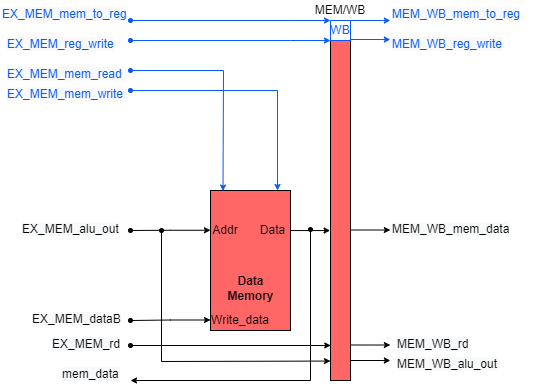

The diagram above was exported from draw.io. Its source (the exported page's mxGraphModel, read from the mxfile embedded in the PNG):
<mxGraphModel dx="281" dy="460" grid="1" gridSize="10" guides="1" tooltips="1" connect="1" arrows="1" fold="1" page="1" pageScale="1" pageWidth="827" pageHeight="1169" math="0" shadow="0">
  <root>
    <mxCell id="IVvROLMis8XF9FA0zEkJ-0" />
    <mxCell id="IVvROLMis8XF9FA0zEkJ-1" parent="IVvROLMis8XF9FA0zEkJ-0" />
    <mxCell id="uZb7UHwyO5tbfZS1S63L-0" value="" style="rounded=0;whiteSpace=wrap;html=1;labelBackgroundColor=none;labelPosition=center;verticalLabelPosition=middle;align=center;verticalAlign=middle;fillColor=#FF6666;" parent="IVvROLMis8XF9FA0zEkJ-1" vertex="1">
      <mxGeometry x="1260" y="550" width="80" height="140" as="geometry" />
    </mxCell>
    <mxCell id="uZb7UHwyO5tbfZS1S63L-1" value="Data&lt;br&gt;Memory" style="text;html=1;strokeColor=none;fillColor=none;align=center;verticalAlign=middle;whiteSpace=wrap;rounded=0;fontStyle=1" parent="IVvROLMis8XF9FA0zEkJ-1" vertex="1">
      <mxGeometry x="1272.5" y="630" width="55" height="35" as="geometry" />
    </mxCell>
    <mxCell id="uZb7UHwyO5tbfZS1S63L-2" value="" style="rounded=0;whiteSpace=wrap;html=1;fillColor=#FF6666;" parent="IVvROLMis8XF9FA0zEkJ-1" vertex="1">
      <mxGeometry x="1380" y="400" width="20" height="340" as="geometry" />
    </mxCell>
    <mxCell id="uZb7UHwyO5tbfZS1S63L-3" value="WB" style="rounded=0;whiteSpace=wrap;html=1;direction=south;fillColor=#FFFFFF;strokeColor=#0759FA;fontColor=#0759FA;" parent="IVvROLMis8XF9FA0zEkJ-1" vertex="1">
      <mxGeometry x="1380" y="380" width="20" height="20" as="geometry" />
    </mxCell>
    <mxCell id="uZb7UHwyO5tbfZS1S63L-4" value="MEM/WB" style="text;html=1;strokeColor=none;fillColor=none;align=center;verticalAlign=middle;whiteSpace=wrap;rounded=0;fontColor=#000000;" parent="IVvROLMis8XF9FA0zEkJ-1" vertex="1">
      <mxGeometry x="1365" y="360" width="50" height="20" as="geometry" />
    </mxCell>
    <mxCell id="uZb7UHwyO5tbfZS1S63L-5" value="" style="endArrow=classic;html=1;rounded=0;startSize=4;endSize=4;exitX=0.997;exitY=0.286;exitDx=0;exitDy=0;exitPerimeter=0;entryX=-0.019;entryY=0.559;entryDx=0;entryDy=0;entryPerimeter=0;" parent="IVvROLMis8XF9FA0zEkJ-1" source="uZb7UHwyO5tbfZS1S63L-0" target="uZb7UHwyO5tbfZS1S63L-2" edge="1">
      <mxGeometry width="50" height="50" relative="1" as="geometry">
        <mxPoint x="1345" y="590" as="sourcePoint" />
        <mxPoint x="1375" y="590" as="targetPoint" />
        <Array as="points" />
      </mxGeometry>
    </mxCell>
    <mxCell id="uZb7UHwyO5tbfZS1S63L-6" value="" style="endArrow=classic;html=1;rounded=0;startSize=4;endSize=4;startArrow=oval;startFill=1;entryX=0.014;entryY=0.897;entryDx=0;entryDy=0;entryPerimeter=0;" parent="IVvROLMis8XF9FA0zEkJ-1" target="uZb7UHwyO5tbfZS1S63L-2" edge="1">
      <mxGeometry width="50" height="50" relative="1" as="geometry">
        <mxPoint x="1180" y="705" as="sourcePoint" />
        <mxPoint x="1380" y="701" as="targetPoint" />
        <Array as="points" />
      </mxGeometry>
    </mxCell>
    <mxCell id="uZb7UHwyO5tbfZS1S63L-8" value="Addr" style="text;html=1;strokeColor=none;fillColor=none;align=center;verticalAlign=middle;whiteSpace=wrap;rounded=0;" parent="IVvROLMis8XF9FA0zEkJ-1" vertex="1">
      <mxGeometry x="1260" y="580" width="30" height="20" as="geometry" />
    </mxCell>
    <mxCell id="uZb7UHwyO5tbfZS1S63L-9" value="Data" style="text;html=1;strokeColor=none;fillColor=none;align=center;verticalAlign=middle;whiteSpace=wrap;rounded=0;" parent="IVvROLMis8XF9FA0zEkJ-1" vertex="1">
      <mxGeometry x="1310" y="580" width="25" height="20" as="geometry" />
    </mxCell>
    <mxCell id="uZb7UHwyO5tbfZS1S63L-10" value="Write_data" style="text;html=1;strokeColor=none;fillColor=none;align=center;verticalAlign=middle;whiteSpace=wrap;rounded=0;" parent="IVvROLMis8XF9FA0zEkJ-1" vertex="1">
      <mxGeometry x="1260" y="670" width="60" height="20" as="geometry" />
    </mxCell>
    <mxCell id="aV1lyIlec5yaXJrJJbmY-0" value="" style="endArrow=classic;html=1;rounded=0;startSize=4;endSize=4;entryX=0.5;entryY=1;entryDx=0;entryDy=0;startArrow=oval;startFill=1;strokeColor=#0759FA;" parent="IVvROLMis8XF9FA0zEkJ-1" edge="1">
      <mxGeometry width="50" height="50" relative="1" as="geometry">
        <mxPoint x="1180" y="380" as="sourcePoint" />
        <mxPoint x="1380" y="380" as="targetPoint" />
        <Array as="points">
          <mxPoint x="1340" y="380" />
        </Array>
      </mxGeometry>
    </mxCell>
    <mxCell id="vSdFdplbSffrsFy5-gd6-0" value="" style="endArrow=classic;html=1;rounded=0;startSize=4;endSize=4;entryX=0.5;entryY=1;entryDx=0;entryDy=0;strokeColor=#0759FA;startArrow=oval;startFill=1;" parent="IVvROLMis8XF9FA0zEkJ-1" edge="1">
      <mxGeometry width="50" height="50" relative="1" as="geometry">
        <mxPoint x="1180" y="400" as="sourcePoint" />
        <mxPoint x="1380" y="400" as="targetPoint" />
        <Array as="points">
          <mxPoint x="1340" y="400" />
        </Array>
      </mxGeometry>
    </mxCell>
    <mxCell id="vSdFdplbSffrsFy5-gd6-1" value="&lt;span style=&quot;font-family: &amp;#34;helvetica&amp;#34; ; font-size: 12px ; font-style: normal ; font-weight: 400 ; letter-spacing: normal ; text-align: left ; text-indent: 0px ; text-transform: none ; word-spacing: 0px ; background-color: rgb(248 , 249 , 250) ; display: inline ; float: none&quot;&gt;EX_MEM_mem_to_reg&lt;/span&gt;" style="text;whiteSpace=wrap;html=1;fontColor=#0759FA;" parent="IVvROLMis8XF9FA0zEkJ-1" vertex="1">
      <mxGeometry x="1050" y="360" width="150" height="30" as="geometry" />
    </mxCell>
    <mxCell id="vSdFdplbSffrsFy5-gd6-2" value="&lt;span style=&quot;font-family: &amp;#34;helvetica&amp;#34; ; font-size: 12px ; font-style: normal ; font-weight: 400 ; letter-spacing: normal ; text-align: left ; text-indent: 0px ; text-transform: none ; word-spacing: 0px ; background-color: rgb(248 , 249 , 250) ; display: inline ; float: none&quot;&gt;EX_MEM_reg_write&lt;/span&gt;" style="text;whiteSpace=wrap;html=1;fontColor=#0759FA;" parent="IVvROLMis8XF9FA0zEkJ-1" vertex="1">
      <mxGeometry x="1055" y="390" width="110" height="30" as="geometry" />
    </mxCell>
    <mxCell id="PYCp1kb5UOeikTVN2LFC-0" value="" style="endArrow=classic;html=1;rounded=0;startSize=4;endSize=4;entryX=0.5;entryY=1;entryDx=0;entryDy=0;startArrow=oval;startFill=1;" parent="IVvROLMis8XF9FA0zEkJ-1" edge="1">
      <mxGeometry width="50" height="50" relative="1" as="geometry">
        <mxPoint x="1180" y="590" as="sourcePoint" />
        <mxPoint x="1260" y="589.75" as="targetPoint" />
        <Array as="points">
          <mxPoint x="1220" y="589.75" />
        </Array>
      </mxGeometry>
    </mxCell>
    <mxCell id="TcYtyGmZihzgzwofJS0h-0" value="" style="endArrow=classic;html=1;rounded=0;startSize=4;endSize=4;entryX=0.5;entryY=1;entryDx=0;entryDy=0;startArrow=oval;startFill=1;" parent="IVvROLMis8XF9FA0zEkJ-1" edge="1">
      <mxGeometry width="50" height="50" relative="1" as="geometry">
        <mxPoint x="1180" y="680" as="sourcePoint" />
        <mxPoint x="1260" y="679.5" as="targetPoint" />
        <Array as="points">
          <mxPoint x="1220" y="679.5" />
        </Array>
      </mxGeometry>
    </mxCell>
    <mxCell id="TcYtyGmZihzgzwofJS0h-1" value="&lt;span style=&quot;color: rgb(0, 0, 0); font-family: helvetica; font-size: 12px; font-style: normal; font-weight: 400; letter-spacing: normal; text-align: left; text-indent: 0px; text-transform: none; word-spacing: 0px; background-color: rgb(248, 249, 250); display: inline; float: none;&quot;&gt;EX_MEM_alu_out&lt;/span&gt;" style="text;whiteSpace=wrap;html=1;fontColor=#0759FA;" parent="IVvROLMis8XF9FA0zEkJ-1" vertex="1">
      <mxGeometry x="1070" y="575" width="120" height="30" as="geometry" />
    </mxCell>
    <mxCell id="TcYtyGmZihzgzwofJS0h-2" value="&lt;span style=&quot;color: rgb(0, 0, 0); font-family: helvetica; font-size: 12px; font-style: normal; font-weight: 400; letter-spacing: normal; text-align: left; text-indent: 0px; text-transform: none; word-spacing: 0px; background-color: rgb(248, 249, 250); display: inline; float: none;&quot;&gt;EX_MEM_dataB&lt;/span&gt;" style="text;whiteSpace=wrap;html=1;fontColor=#0759FA;" parent="IVvROLMis8XF9FA0zEkJ-1" vertex="1">
      <mxGeometry x="1080" y="665" width="110" height="30" as="geometry" />
    </mxCell>
    <mxCell id="TcYtyGmZihzgzwofJS0h-3" value="&lt;span style=&quot;color: rgb(0, 0, 0); font-family: helvetica; font-size: 12px; font-style: normal; font-weight: 400; letter-spacing: normal; text-align: left; text-indent: 0px; text-transform: none; word-spacing: 0px; background-color: rgb(248, 249, 250); display: inline; float: none;&quot;&gt;EX_MEM_rd&lt;/span&gt;" style="text;whiteSpace=wrap;html=1;fontColor=#0759FA;" parent="IVvROLMis8XF9FA0zEkJ-1" vertex="1">
      <mxGeometry x="1100" y="690" width="90" height="30" as="geometry" />
    </mxCell>
    <mxCell id="TcYtyGmZihzgzwofJS0h-4" value="" style="endArrow=classic;html=1;rounded=0;startSize=4;endSize=4;exitX=0.997;exitY=0.286;exitDx=0;exitDy=0;exitPerimeter=0;entryX=-0.019;entryY=0.559;entryDx=0;entryDy=0;entryPerimeter=0;strokeColor=#0759FA;" parent="IVvROLMis8XF9FA0zEkJ-1" edge="1">
      <mxGeometry width="50" height="50" relative="1" as="geometry">
        <mxPoint x="1400" y="380" as="sourcePoint" />
        <mxPoint x="1439.86" y="380.02" as="targetPoint" />
        <Array as="points" />
      </mxGeometry>
    </mxCell>
    <mxCell id="TcYtyGmZihzgzwofJS0h-5" value="" style="endArrow=classic;html=1;rounded=0;startSize=4;endSize=4;exitX=0.997;exitY=0.286;exitDx=0;exitDy=0;exitPerimeter=0;entryX=-0.019;entryY=0.559;entryDx=0;entryDy=0;entryPerimeter=0;strokeColor=#0759FA;" parent="IVvROLMis8XF9FA0zEkJ-1" edge="1">
      <mxGeometry width="50" height="50" relative="1" as="geometry">
        <mxPoint x="1400" y="399" as="sourcePoint" />
        <mxPoint x="1439.86" y="399.02" as="targetPoint" />
        <Array as="points" />
      </mxGeometry>
    </mxCell>
    <mxCell id="TcYtyGmZihzgzwofJS0h-6" value="" style="endArrow=classic;html=1;rounded=0;startSize=4;endSize=4;exitX=0.997;exitY=0.286;exitDx=0;exitDy=0;exitPerimeter=0;entryX=-0.019;entryY=0.559;entryDx=0;entryDy=0;entryPerimeter=0;" parent="IVvROLMis8XF9FA0zEkJ-1" edge="1">
      <mxGeometry width="50" height="50" relative="1" as="geometry">
        <mxPoint x="1400" y="589.5" as="sourcePoint" />
        <mxPoint x="1439.86" y="589.52" as="targetPoint" />
        <Array as="points" />
      </mxGeometry>
    </mxCell>
    <mxCell id="TcYtyGmZihzgzwofJS0h-7" value="" style="endArrow=classic;html=1;rounded=0;startSize=4;endSize=4;exitX=0.997;exitY=0.286;exitDx=0;exitDy=0;exitPerimeter=0;entryX=-0.019;entryY=0.559;entryDx=0;entryDy=0;entryPerimeter=0;" parent="IVvROLMis8XF9FA0zEkJ-1" edge="1">
      <mxGeometry width="50" height="50" relative="1" as="geometry">
        <mxPoint x="1400" y="704.5" as="sourcePoint" />
        <mxPoint x="1439.86" y="704.52" as="targetPoint" />
        <Array as="points" />
      </mxGeometry>
    </mxCell>
    <mxCell id="TcYtyGmZihzgzwofJS0h-8" value="&lt;span style=&quot;font-family: &amp;#34;helvetica&amp;#34; ; font-size: 12px ; font-style: normal ; font-weight: 400 ; letter-spacing: normal ; text-align: right ; text-indent: 0px ; text-transform: none ; word-spacing: 0px ; background-color: rgb(248 , 249 , 250) ; display: inline ; float: none&quot;&gt;MEM_WB_mem_to_reg&lt;/span&gt;" style="text;whiteSpace=wrap;html=1;fontColor=#0759FA;" parent="IVvROLMis8XF9FA0zEkJ-1" vertex="1">
      <mxGeometry x="1440" y="360" width="150" height="30" as="geometry" />
    </mxCell>
    <mxCell id="BZa-EX1kEmJ_Qk1pMwtG-0" value="&lt;span style=&quot;font-family: &amp;#34;helvetica&amp;#34; ; font-size: 12px ; font-style: normal ; font-weight: 400 ; letter-spacing: normal ; text-align: right ; text-indent: 0px ; text-transform: none ; word-spacing: 0px ; background-color: rgb(248 , 249 , 250) ; display: inline ; float: none&quot;&gt;MEM_WB_reg_write&lt;/span&gt;" style="text;whiteSpace=wrap;html=1;fontColor=#0759FA;" parent="IVvROLMis8XF9FA0zEkJ-1" vertex="1">
      <mxGeometry x="1440" y="390" width="140" height="30" as="geometry" />
    </mxCell>
    <mxCell id="BZa-EX1kEmJ_Qk1pMwtG-1" value="&lt;span style=&quot;color: rgb(0, 0, 0); font-family: helvetica; font-size: 12px; font-style: normal; font-weight: 400; letter-spacing: normal; text-align: right; text-indent: 0px; text-transform: none; word-spacing: 0px; background-color: rgb(248, 249, 250); display: inline; float: none;&quot;&gt;MEM_WB_mem_data&lt;/span&gt;" style="text;whiteSpace=wrap;html=1;fontColor=#0759FA;" parent="IVvROLMis8XF9FA0zEkJ-1" vertex="1">
      <mxGeometry x="1440" y="575" width="140" height="30" as="geometry" />
    </mxCell>
    <mxCell id="BZa-EX1kEmJ_Qk1pMwtG-2" value="&lt;span style=&quot;color: rgb(0, 0, 0); font-family: helvetica; font-size: 12px; font-style: normal; font-weight: 400; letter-spacing: normal; text-align: right; text-indent: 0px; text-transform: none; word-spacing: 0px; background-color: rgb(248, 249, 250); display: inline; float: none;&quot;&gt;MEM_WB_alu_out&lt;/span&gt;" style="text;whiteSpace=wrap;html=1;fontColor=#0759FA;" parent="IVvROLMis8XF9FA0zEkJ-1" vertex="1">
      <mxGeometry x="1445" y="710" width="130" height="30" as="geometry" />
    </mxCell>
    <mxCell id="BZa-EX1kEmJ_Qk1pMwtG-3" value="&lt;span style=&quot;color: rgb(0, 0, 0); font-family: helvetica; font-size: 12px; font-style: normal; font-weight: 400; letter-spacing: normal; text-align: right; text-indent: 0px; text-transform: none; word-spacing: 0px; background-color: rgb(248, 249, 250); display: inline; float: none;&quot;&gt;MEM_WB_rd&lt;/span&gt;" style="text;whiteSpace=wrap;html=1;fontColor=#0759FA;" parent="IVvROLMis8XF9FA0zEkJ-1" vertex="1">
      <mxGeometry x="1445" y="690" width="100" height="30" as="geometry" />
    </mxCell>
    <mxCell id="BZa-EX1kEmJ_Qk1pMwtG-4" value="&lt;span style=&quot;color: rgb(0, 0, 0); font-family: helvetica; font-size: 12px; font-style: normal; font-weight: 400; letter-spacing: normal; text-align: right; text-indent: 0px; text-transform: none; word-spacing: 0px; background-color: rgb(248, 249, 250); display: inline; float: none;&quot;&gt;mem_data&lt;/span&gt;" style="text;whiteSpace=wrap;html=1;fontColor=#0759FA;" parent="IVvROLMis8XF9FA0zEkJ-1" vertex="1">
      <mxGeometry x="1110" y="720" width="80" height="30" as="geometry" />
    </mxCell>
    <mxCell id="pc-JSMfrE2BwRC4QqoTW-0" value="&lt;span style=&quot;font-family: &amp;#34;helvetica&amp;#34; ; font-size: 12px ; font-style: normal ; font-weight: 400 ; letter-spacing: normal ; text-align: left ; text-indent: 0px ; text-transform: none ; word-spacing: 0px ; background-color: rgb(248 , 249 , 250) ; display: inline ; float: none&quot;&gt;EX_MEM_mem_read&lt;/span&gt;" style="text;whiteSpace=wrap;html=1;fontColor=#0759FA;" parent="IVvROLMis8XF9FA0zEkJ-1" vertex="1">
      <mxGeometry x="1055" y="420" width="140" height="30" as="geometry" />
    </mxCell>
    <mxCell id="pc-JSMfrE2BwRC4QqoTW-1" value="&lt;span style=&quot;font-family: &amp;#34;helvetica&amp;#34; ; font-size: 12px ; font-style: normal ; font-weight: 400 ; letter-spacing: normal ; text-align: left ; text-indent: 0px ; text-transform: none ; word-spacing: 0px ; background-color: rgb(248 , 249 , 250) ; display: inline ; float: none&quot;&gt;EX_MEM_mem_write&lt;/span&gt;" style="text;whiteSpace=wrap;html=1;fontColor=#0759FA;" parent="IVvROLMis8XF9FA0zEkJ-1" vertex="1">
      <mxGeometry x="1055" y="440" width="140" height="30" as="geometry" />
    </mxCell>
    <mxCell id="76LkCG-3z3zPC41dUtpZ-0" value="" style="endArrow=classic;html=1;rounded=0;startSize=4;endSize=4;startArrow=oval;startFill=1;entryX=-0.033;entryY=0.884;entryDx=0;entryDy=0;entryPerimeter=0;" parent="IVvROLMis8XF9FA0zEkJ-1" edge="1">
      <mxGeometry width="50" height="50" relative="1" as="geometry">
        <mxPoint x="1211" y="590" as="sourcePoint" />
        <mxPoint x="1380.0000000000002" y="720.56" as="targetPoint" />
        <Array as="points">
          <mxPoint x="1211" y="721" />
        </Array>
      </mxGeometry>
    </mxCell>
    <mxCell id="76LkCG-3z3zPC41dUtpZ-2" value="" style="endArrow=classic;html=1;rounded=0;startSize=4;endSize=4;exitX=0.997;exitY=0.286;exitDx=0;exitDy=0;exitPerimeter=0;entryX=-0.019;entryY=0.559;entryDx=0;entryDy=0;entryPerimeter=0;" parent="IVvROLMis8XF9FA0zEkJ-1" edge="1">
      <mxGeometry width="50" height="50" relative="1" as="geometry">
        <mxPoint x="1400" y="720" as="sourcePoint" />
        <mxPoint x="1439.86" y="720.02" as="targetPoint" />
        <Array as="points" />
      </mxGeometry>
    </mxCell>
    <mxCell id="lbp6QCTl_xHiSEdkvnnk-0" value="" style="endArrow=classic;html=1;rounded=0;startSize=4;endSize=4;startArrow=oval;startFill=1;" parent="IVvROLMis8XF9FA0zEkJ-1" edge="1">
      <mxGeometry width="50" height="50" relative="1" as="geometry">
        <mxPoint x="1360" y="589" as="sourcePoint" />
        <mxPoint x="1180" y="740" as="targetPoint" />
        <Array as="points">
          <mxPoint x="1360" y="740" />
        </Array>
      </mxGeometry>
    </mxCell>
    <mxCell id="NrLtww9AieZUOlCEg1Mh-0" value="" style="endArrow=classic;html=1;rounded=0;startSize=4;endSize=4;startArrow=oval;startFill=1;entryX=-0.033;entryY=0.884;entryDx=0;entryDy=0;entryPerimeter=0;strokeColor=#0759FA;" parent="IVvROLMis8XF9FA0zEkJ-1" edge="1">
      <mxGeometry width="50" height="50" relative="1" as="geometry">
        <mxPoint x="1180" y="430" as="sourcePoint" />
        <mxPoint x="1272.5000000000002" y="550.56" as="targetPoint" />
        <Array as="points">
          <mxPoint x="1273" y="430" />
        </Array>
      </mxGeometry>
    </mxCell>
    <mxCell id="NrLtww9AieZUOlCEg1Mh-2" value="" style="endArrow=classic;html=1;rounded=0;startSize=4;endSize=4;startArrow=oval;startFill=1;entryX=-0.033;entryY=0.884;entryDx=0;entryDy=0;entryPerimeter=0;strokeColor=#0759FA;" parent="IVvROLMis8XF9FA0zEkJ-1" edge="1">
      <mxGeometry width="50" height="50" relative="1" as="geometry">
        <mxPoint x="1180" y="450" as="sourcePoint" />
        <mxPoint x="1327.0000000000002" y="550" as="targetPoint" />
        <Array as="points">
          <mxPoint x="1327" y="450" />
        </Array>
      </mxGeometry>
    </mxCell>
  </root>
</mxGraphModel>